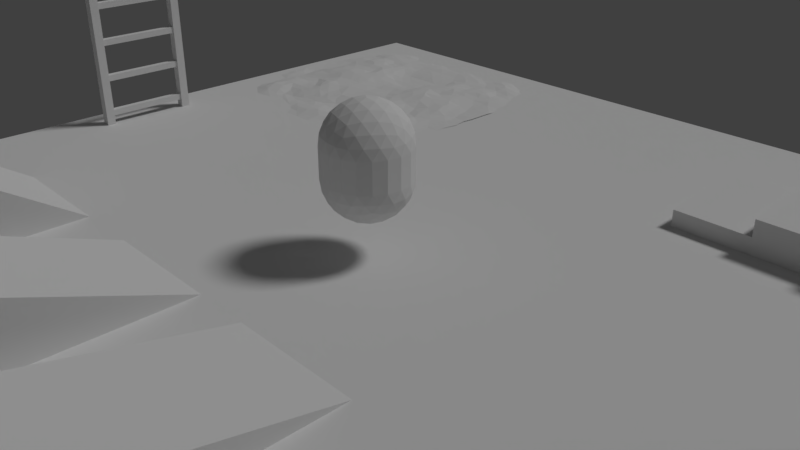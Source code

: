 # Source: dev_world_flat.blend  (saved by Blender 2.78.0; exported with 4.5.12 LTS)
import bpy
from mathutils import Matrix  # noqa: F401  (used for matrix-valued properties, if any)

bpy.ops.wm.read_factory_settings(use_empty=True)
scene = bpy.context.scene
scene.name = 'Scene'

# ---- collections
col_collection_1 = bpy.data.collections.new('Collection 1'); scene.collection.children.link(col_collection_1)

# ---- materials (node trees are filled in below, after node groups)
mat_material = bpy.data.materials.new('Material')
mat_material.alpha_threshold = 0.0
mat_material.roughness = 0.5
mat_material.line_color = (0.0, 0.0, 0.0, 1.0)

# ---- material node trees

# ---- world
world_world = bpy.data.worlds.new('World'); scene.world = world_world
world_world.color = (0.05088, 0.05088, 0.05088)
world_world.use_sun_shadow = False
world_world.sun_shadow_jitter_overblur = 0.0
world_world.cycles.sampling_method = 'MANUAL'

# ---- cameras
cam_camera = bpy.data.cameras.new('Camera')
cam_camera.clip_end = 100.0
cam_camera.lens = 35.0
cam_camera.sensor_width = 32.0
cam_camera.sensor_height = 18.0
cam_camera.ortho_scale = 7.314
cam_camera.dof.focus_distance = 0.0

# ---- lights
light_lamp = bpy.data.lights.new('Lamp', 'SUN')
light_lamp.transmission_factor = 0.0
light_lamp.cutoff_distance = 30.0
light_lamp.angle = 0.1993
light_lamp.energy = 1.0
light_lamp.shadow_buffer_clip_start = 1.001
light_lamp.shadow_soft_size = 0.1
light_lamp.shadow_cascade_max_distance = 1000.0

# ---- meshes
me_cylinder_002 = bpy.data.meshes.new('Cylinder.002')
me_cylinder_002.from_pydata([(0.0, 12.0, 12.0), (4.592, 11.09, 12.0), (8.485, 8.485, 12.0), (11.09, 4.592, 12.0), (12.0, -5.245e-07, 12.0), (11.09, -4.592, 12.0), (8.485, -8.485, 12.0), (4.592, -11.09, 12.0), (1.812e-06, -12.0, 12.0), (-4.592, -11.09, 12.0), (-8.485, -8.485, 12.0), (-11.09, -4.592, 12.0), (-12.0, 1.431e-07, 12.0), (-11.09, 4.592, 12.0), (-8.485, 8.485, 12.0), (-4.592, 11.09, 12.0), (7.749e-07, 1.788e-07, -12.0), (1.021e-07, 10.42, -12.0), (0.0, 12.0, -10.45), (4.592, 11.09, -10.45), (3.987, 9.626, -12.0), (8.485, 8.485, -10.45), (7.367, 7.367, -12.0), (11.09, 4.592, -10.45), (9.626, 3.987, -12.0), (12.0, -5.245e-07, -10.45), (10.42, -4.319e-07, -12.0), (11.09, -4.592, -10.45), (9.626, -3.987, -12.0), (8.485, -8.485, -10.45), (7.367, -7.367, -12.0), (4.592, -11.09, -10.45), (3.987, -9.626, -12.0), (1.812e-06, -12.0, -10.45), (1.675e-06, -10.42, -12.0), (-4.592, -11.09, -10.45), (-3.987, -9.626, -12.0), (-8.485, -8.485, -10.45), (-7.367, -7.367, -12.0), (-11.09, -4.592, -10.45), (-9.626, -3.987, -12.0), (-12.0, 1.431e-07, -10.45), (-10.42, 1.478e-07, -12.0), (-11.09, 4.592, -10.45), (-9.626, 3.987, -12.0), (-8.485, 8.485, -10.45), (-7.367, 7.367, -12.0), (-4.592, 11.09, -10.45), (-3.987, 9.626, -12.0), (7.749e-07, 1.788e-07, 12.0)], [], [(47, 15, 0, 18), (20, 22, 16), (22, 24, 16), (24, 26, 16), (26, 28, 16), (28, 30, 16), (30, 32, 16), (32, 34, 16), (34, 36, 16), (36, 38, 16), (38, 40, 16), (40, 42, 16), (42, 44, 16), (44, 46, 16), (46, 48, 16), (48, 17, 16), (25, 4, 5, 27), (35, 9, 10, 37), (45, 14, 15, 47), (21, 2, 3, 23), (31, 7, 8, 33), (41, 12, 13, 43), (27, 5, 6, 29), (37, 10, 11, 39), (23, 3, 4, 25), (33, 8, 9, 35), (18, 0, 1, 19), (43, 13, 14, 45), (29, 6, 7, 31), (39, 11, 12, 41), (19, 1, 2, 21), (18, 19, 20, 17), (19, 21, 22, 20), (21, 23, 24, 22), (23, 25, 26, 24), (25, 27, 28, 26), (27, 29, 30, 28), (29, 31, 32, 30), (31, 33, 34, 32), (33, 35, 36, 34), (35, 37, 38, 36), (37, 39, 40, 38), (39, 41, 42, 40), (41, 43, 44, 42), (43, 45, 46, 44), (45, 47, 48, 46), (47, 18, 17, 48), (17, 20, 16), (12, 11, 49), (5, 4, 49), (13, 12, 49), (6, 5, 49), (14, 13, 49), (7, 6, 49), (15, 14, 49), (8, 7, 49), (1, 0, 49), (0, 15, 49), (9, 8, 49), (2, 1, 49), (10, 9, 49), (3, 2, 49), (11, 10, 49), (4, 3, 49)])
me_cylinder_002.polygons.foreach_set('use_smooth', [1, 0, 0, 0, 0, 0, 0, 0, 0, 0, 0, 0, 0, 0, 0, 0, 1, 1, 1, 1, 1, 1, 1, 1, 1, 1, 1, 1, 1, 1, 1, 1, 1, 1, 1, 1, 1, 1, 1, 1, 1, 1, 1, 1, 1, 1, 1, 0, 0, 0, 0, 0, 0, 0, 0, 0, 0, 0, 0, 0, 0, 0, 0, 0])
me_cylinder_002.use_remesh_preserve_volume = False
me_cylinder_002.use_remesh_preserve_attributes = False
me_cylinder_002.use_mirror_vertex_groups = False
me_cylinder_002.update()
me_cylinder_001 = bpy.data.meshes.new('Cylinder.001')
me_cylinder_001.from_pydata([(4.036e-07, 7.429, -7.629e-06), (-2.41, 5.819, 87.36), (2.843, 6.863, -7.629e-06), (-4.454, 4.454, 88.86), (5.253, 5.253, -7.629e-06), (-5.819, 2.41, 89.86), (6.863, 2.843, -7.629e-06), (-6.298, 1.4e-07, 90.22), (7.429, -2.642e-07, -7.629e-06), (-5.819, -2.41, 89.86), (6.863, -2.843, -7.629e-06), (-4.454, -4.454, 88.86), (5.253, -5.253, -7.629e-06), (-2.41, -5.819, 87.36), (2.843, -6.863, -7.629e-06), (1.484e-06, -6.298, 85.6), (1.525e-06, -7.429, -7.629e-06), (2.41, -5.819, 83.83), (-2.843, -6.863, -7.629e-06), (4.454, -4.454, 82.33), (-5.253, -5.253, -7.629e-06), (5.819, -2.41, 81.33), (-6.863, -2.843, -7.629e-06), (6.298, -2.104e-07, 80.97), (-7.429, 1.491e-07, -7.629e-06), (5.819, 2.41, 81.33), (-6.863, 2.843, -7.629e-06), (4.454, 4.454, 82.33), (-5.253, 5.253, -7.629e-06), (2.41, 5.819, 83.83), (-2.843, 6.863, -7.629e-06), (5.327e-07, 6.298, 85.6), (4.036e-07, 7.429, 85.6), (2.843, 6.863, 83.51), (5.253, 5.253, 81.74), (6.863, 2.843, 80.56), (7.429, -2.642e-07, 80.14), (6.863, -2.843, 80.56), (5.253, -5.253, 81.74), (2.843, -6.863, 83.51), (1.525e-06, -7.429, 85.6), (-2.843, -6.863, 87.68), (-5.253, -5.253, 89.45), (-6.863, -2.843, 90.63), (-7.429, 1.491e-07, 91.05), (-6.863, 2.843, 90.63), (-5.253, 5.253, 89.45), (-2.843, 6.863, 87.68), (-2.41, 5.819, 86.73), (-4.454, 4.454, 88.23), (-5.819, 2.41, 89.24), (-6.298, 1.4e-07, 89.59), (-5.819, -2.41, 89.24), (-4.454, -4.454, 88.23), (-2.41, -5.819, 86.73), (1.484e-06, -6.298, 84.97), (2.41, -5.819, 83.2), (4.454, -4.454, 81.7), (5.819, -2.41, 80.7), (6.298, -2.104e-07, 80.35), (5.819, 2.41, 80.7), (4.454, 4.454, 81.7), (2.41, 5.819, 83.2), (5.327e-07, 6.298, 84.97), (1.181e-06, 2.98e-08, 84.97)], [], [(27, 29, 62, 61), (32, 47, 1, 31), (47, 46, 3, 1), (40, 39, 17, 15), (33, 32, 31, 29), (41, 40, 15, 13), (34, 33, 29, 27), (42, 41, 13, 11), (35, 34, 27, 25), (43, 42, 11, 9), (36, 35, 25, 23), (44, 43, 9, 7), (37, 36, 23, 21), (45, 44, 7, 5), (38, 37, 21, 19), (46, 45, 5, 3), (39, 38, 19, 17), (28, 46, 47, 30), (26, 45, 46, 28), (24, 44, 45, 26), (22, 43, 44, 24), (20, 42, 43, 22), (18, 41, 42, 20), (16, 40, 41, 18), (14, 39, 40, 16), (12, 38, 39, 14), (10, 37, 38, 12), (8, 36, 37, 10), (6, 35, 36, 8), (4, 34, 35, 6), (2, 33, 34, 4), (0, 32, 33, 2), (30, 47, 32, 0), (11, 13, 54, 53), (25, 27, 61, 60), (9, 11, 53, 52), (23, 25, 60, 59), (7, 9, 52, 51), (21, 23, 59, 58), (5, 7, 51, 50), (19, 21, 58, 57), (31, 1, 48, 63), (3, 5, 50, 49), (17, 19, 57, 56), (1, 3, 49, 48), (15, 17, 56, 55), (29, 31, 63, 62), (13, 15, 55, 54), (56, 57, 64), (63, 48, 64), (48, 49, 64), (55, 56, 64), (62, 63, 64), (54, 55, 64), (61, 62, 64), (53, 54, 64), (60, 61, 64), (52, 53, 64), (59, 60, 64), (51, 52, 64), (58, 59, 64), (50, 51, 64), (57, 58, 64), (49, 50, 64)])
me_cylinder_001.polygons.foreach_set('use_smooth', [1, 0, 0, 0, 0, 0, 0, 0, 0, 0, 0, 0, 0, 0, 0, 0, 0, 1, 1, 1, 1, 1, 1, 1, 1, 1, 1, 1, 1, 1, 1, 1, 1, 1, 1, 1, 1, 1, 1, 1, 1, 1, 1, 1, 1, 1, 1, 1, 0, 0, 0, 0, 0, 0, 0, 0, 0, 0, 0, 0, 0, 0, 0, 0])
me_cylinder_001.use_remesh_preserve_volume = False
me_cylinder_001.use_remesh_preserve_attributes = False
me_cylinder_001.use_mirror_vertex_groups = False
me_cylinder_001.update()
me_cube_008 = bpy.data.meshes.new('Cube.008')
me_cube_008.from_pydata([(-0.07349, -0.6734, -0.1972), (-0.07349, -0.8204, -0.1972), (-0.07349, -0.6734, 6.507), (-0.07349, -0.8204, 6.507), (0.0735, -0.6734, -0.1972), (0.0735, -0.8204, -0.1972), (0.0735, -0.6734, 6.507), (0.0735, -0.8204, 6.507), (-0.07349, 0.8204, -0.1972), (-0.07349, 0.6734, -0.1972), (-0.07349, 0.8204, 6.507), (-0.07349, 0.6734, 6.507), (0.0735, 0.8204, -0.1972), (0.0735, 0.6734, -0.1972), (0.0735, 0.8204, 6.507), (0.0735, 0.6734, 6.507), (-0.05222, -0.6947, -0.05222), (-0.05222, -0.6947, 0.05222), (-0.05222, 0.6947, -0.05222), (-0.05222, 0.6947, 0.05222), (0.05222, -0.6947, -0.05222), (0.05222, -0.6947, 0.05222), (0.05222, 0.6947, -0.05222), (0.05222, 0.6947, 0.05222), (-0.05222, -0.6947, 0.5744), (-0.05222, -0.6947, 0.6789), (-0.05222, 0.6947, 0.5744), (-0.05222, 0.6947, 0.6789), (0.05222, -0.6947, 0.5744), (0.05222, -0.6947, 0.6789), (0.05222, 0.6947, 0.5744), (0.05222, 0.6947, 0.6789), (-0.05222, -0.6947, 1.201), (-0.05222, -0.6947, 1.305), (-0.05222, 0.6947, 1.201), (-0.05222, 0.6947, 1.305), (0.05222, -0.6947, 1.201), (0.05222, -0.6947, 1.305), (0.05222, 0.6947, 1.201), (0.05222, 0.6947, 1.305), (-0.05222, -0.6947, 1.828), (-0.05222, -0.6947, 1.932), (-0.05222, 0.6947, 1.828), (-0.05222, 0.6947, 1.932), (0.05222, -0.6947, 1.828), (0.05222, -0.6947, 1.932), (0.05222, 0.6947, 1.828), (0.05222, 0.6947, 1.932), (-0.05222, -0.6947, 2.454), (-0.05222, -0.6947, 2.559), (-0.05222, 0.6947, 2.454), (-0.05222, 0.6947, 2.559), (0.05222, -0.6947, 2.454), (0.05222, -0.6947, 2.559), (0.05222, 0.6947, 2.454), (0.05222, 0.6947, 2.559), (-0.05222, -0.6947, 3.081), (-0.05222, -0.6947, 3.185), (-0.05222, 0.6947, 3.081), (-0.05222, 0.6947, 3.185), (0.05222, -0.6947, 3.081), (0.05222, -0.6947, 3.185), (0.05222, 0.6947, 3.081), (0.05222, 0.6947, 3.185), (-0.05222, -0.6947, 3.708), (-0.05222, -0.6947, 3.812), (-0.05222, 0.6947, 3.708), (-0.05222, 0.6947, 3.812), (0.05222, -0.6947, 3.708), (0.05222, -0.6947, 3.812), (0.05222, 0.6947, 3.708), (0.05222, 0.6947, 3.812), (-0.05222, -0.6947, 4.334), (-0.05222, -0.6947, 4.439), (-0.05222, 0.6947, 4.334), (-0.05222, 0.6947, 4.439), (0.05222, -0.6947, 4.334), (0.05222, -0.6947, 4.439), (0.05222, 0.6947, 4.334), (0.05222, 0.6947, 4.439), (-0.05222, -0.6947, 4.961), (-0.05222, -0.6947, 5.065), (-0.05222, 0.6947, 4.961), (-0.05222, 0.6947, 5.065), (0.05222, -0.6947, 4.961), (0.05222, -0.6947, 5.065), (0.05222, 0.6947, 4.961), (0.05222, 0.6947, 5.065), (-0.05222, -0.6947, 5.588), (-0.05222, -0.6947, 5.692), (-0.05222, 0.6947, 5.588), (-0.05222, 0.6947, 5.692), (0.05222, -0.6947, 5.588), (0.05222, -0.6947, 5.692), (0.05222, 0.6947, 5.588), (0.05222, 0.6947, 5.692), (-0.05222, -0.6947, 6.214), (-0.05222, -0.6947, 6.319), (-0.05222, 0.6947, 6.214), (-0.05222, 0.6947, 6.319), (0.05222, -0.6947, 6.214), (0.05222, -0.6947, 6.319), (0.05222, 0.6947, 6.214), (0.05222, 0.6947, 6.319)], [(90, 88)], [(0, 1, 3, 2), (2, 3, 7, 6), (6, 7, 5, 4), (4, 5, 1, 0), (2, 6, 4, 0), (7, 3, 1, 5), (8, 9, 11, 10), (10, 11, 15, 14), (14, 15, 13, 12), (12, 13, 9, 8), (10, 14, 12, 8), (15, 11, 9, 13), (16, 17, 19, 18), (22, 23, 21, 20), (96, 97, 99, 98), (102, 100, 96, 98), (101, 100, 102, 103), (97, 101, 103, 99), (94, 95, 93, 92), (91, 89, 93, 95), (83, 81, 85, 87), (86, 87, 85, 84), (80, 81, 83, 82), (82, 86, 84, 80), (75, 73, 77, 79), (78, 79, 77, 76), (72, 73, 75, 74), (74, 78, 76, 72), (67, 65, 69, 71), (70, 71, 69, 68), (64, 65, 67, 66), (66, 70, 68, 64), (59, 57, 61, 63), (62, 63, 61, 60), (56, 58, 62, 60), (58, 56, 57, 59), (54, 55, 53, 52), (51, 49, 53, 55), (48, 49, 51, 50), (50, 54, 52, 48), (40, 41, 43, 42), (45, 47, 43, 41), (46, 44, 40, 42), (44, 46, 47, 45), (32, 33, 35, 34), (37, 39, 35, 33), (38, 39, 37, 36), (34, 38, 36, 32), (24, 25, 27, 26), (29, 31, 27, 25), (30, 31, 29, 28), (26, 30, 28, 24), (17, 21, 23, 19)])
me_cube_008.use_remesh_preserve_volume = False
me_cube_008.use_remesh_preserve_attributes = False
me_cube_008.use_mirror_vertex_groups = False
me_cube_008.update()
me_plane = bpy.data.meshes.new('Plane')
me_plane.from_pydata([(-0.7487, 5.25, 0.08345), (0.9052, -7.306, 0.125), (0.7499, -11.25, 0.05918), (6.044, -8.888, 0.03072), (-3.751, 11.25, -0.1456), (3.751, 11.25, -0.1456), (-11.25, 11.25, -0.09478), (10.05, 5.124, 0.1515), (11.25, 11.25, -0.09478), (-11.81, 7.311, -0.09292), (11.43, 6.936, -0.06982), (12.0, 7.498, -0.1012), (11.86, -1.829, 0.07524), (-11.74, -5.139, 0.0), (-11.79, -4.336, 0.0001894), (-11.07, -3.656, 0.1067), (11.79, -5.18, 0.0), (11.74, -4.3, 0.02737), (-12.0, -3.75, 0.0002895), (-11.0, -4.61, 0.09177), (7.557, 5.391, 0.3842), (-7.557, 5.391, 0.3842), (8.156, -11.71, -0.07229), (-6.75, -12.0, -0.03999), (-7.828, -11.85, -0.07295), (-6.079, -5.876, 0.2956), (4.663, -6.075, 0.364), (3.605, -5.444, 0.4732), (5.774, -4.71, 0.4049), (0.9999, -3.422, 0.35), (1.696, -3.458, 0.367), (2.827, -3.115, 0.3971), (2.454, -2.123, 0.3774), (1.637, -0.6703, 0.2835), (-2.195, -1.173, 0.3681), (1.924, 0.766, 0.2716), (-2.081, 1.476, 0.2658), (-2.295, 3.144, 0.139), (-1.875, 4.5, 0.002291), (3.134, 7.789, 0.102), (1.874, 7.501, 0.04656), (-3.134, 7.789, 0.102), (-1.874, 7.501, 0.04656), (4.077, 7.55, 0.1253), (2.625, 6.375, 0.0343), (-4.077, 7.55, 0.1253), (-2.625, 6.375, 0.0343), (2.997, 4.878, 0.0657), (3.743, 5.63, 0.2252), (-2.997, 4.878, 0.0657), (-3.743, 5.63, 0.2252), (5.248, 6.003, 0.2069), (-5.248, 6.003, 0.2069), (4.492, 5.257, 0.3289), (-4.492, 5.257, 0.3289), (3.744, 4.134, 0.3128), (-2.994, 3.758, 0.1959), (-3.744, 4.134, 0.3128), (5.249, 4.506, 0.3862), (-5.249, 4.506, 0.3862), (6.007, 3.752, 0.4234), (4.496, 3.76, 0.4533), (-4.496, 3.76, 0.4533), (-3.745, 3.011, 0.3888), (3.393, 2.419, 0.4114), (5.252, 3.007, 0.426), (3.029, -0.7461, 0.4985), (-2.34, 2.537, 0.195), (-2.249, 5.25, 0.02803), (-1.922, 3.516, 0.05607), (5.252, 3.758, 0.4654), (-6.084, 3.622, 0.4537), (11.24, 9.747, -0.1781), (12.0, 10.5, -0.1049), (-11.24, 9.747, -0.1781), (-12.0, 10.5, -0.1049), (9.744, 11.24, -0.1717), (10.5, 12.0, -0.08817), (-9.744, 11.24, -0.1717), (-10.5, 12.0, -0.08817), (5.252, 11.25, -0.1393), (4.502, 12.0, -0.1283), (-5.252, 11.25, -0.1393), (-4.502, 12.0, -0.1283), (7.674, 11.73, -0.1252), (-7.674, 11.73, -0.1252), (4.977, 6.649, 0.2181), (5.063, 9.936, -0.05389), (-0.5626, 11.06, -0.157), (-2.062, 9.563, 0.05818), (-0.7491, 6.75, 0.1014), (-5.063, 9.936, -0.05389), (-1.968, 8.344, 0.09835), (-2.016, 11.39, -0.1402), (0.4218, 9.796, -0.06878), (1.5, 12.0, -0.1252), (0.1876, 10.69, -0.1374), (2.062, 9.563, 0.05818), (2.25, 11.25, -0.1381), (-3.75, 9.75, -0.00205), (3.0, 10.5, -0.1282), (0.7491, 6.75, 0.1014), (-1.218, 8.719, 0.06389), (-3.0, 10.5, -0.1282), (2.156, 8.532, 0.09089), (1.218, 8.719, 0.06389), (-1.5, 10.5, -0.144), (1.5, 10.5, -0.144), (0.0, 7.5, 0.06733), (-0.75, 9.749, -0.03978), (-1.5, 12.0, -0.1252), (3.75, 9.75, -0.00205), (0.7502, 11.25, -0.1554), (0.0, 9.0, 0.02313), (7.382, -11.68, -0.05849), (7.217, -5.248, 0.2114), (-6.047, -7.033, 0.2211), (-0.3829, -8.283, 0.1388), (-0.1792, -6.138, 0.2491), (-0.7454, -4.713, 0.3297), (0.8967, -5.003, 0.3649), (-0.8956, -6.509, 0.1958), (2.114, -4.198, 0.3954), (2.842, -5.821, 0.3902), (-2.044, -4.959, 0.3299), (-4.462, -5.578, 0.4799), (-6.78, -5.183, 0.2576), (-5.063, -4.829, 0.5456), (2.462, -5.167, 0.4344), (-5.605, -3.813, 0.4919), (-4.654, -3.286, 0.5711), (5.866, -1.65, 0.589), (6.297, 0.8824, 0.511), (5.409, -3.03, 0.4948), (6.088, -3.965, 0.36), (4.474, -1.221, 0.5907), (-5.542, -5.391, 0.333), (4.824, -4.798, 0.5585), (3.507, -1.06, 0.5047), (2.622, 3.754, 0.1291), (4.587, 1.696, 0.4416), (5.254, -0.3835, 0.6811), (2.459, 2.261, 0.2362), (2.854, 1.674, 0.4396), (4.402, -3.797, 0.6034), (3.744, 3.012, 0.4044), (3.378, 1.083, 0.5103), (-0.8438, 2.531, 0.06068), (1.818, 2.258, 0.1456), (0.2665, 0.8012, 0.1882), (-5.327, 2.877, 0.4217), (-5.774, 1.534, 0.4605), (-6.258, -1.143, 0.6077), (-0.04523, -7.217, 0.1035), (-4.898, 1.629, 0.4133), (-4.586, -1.223, 0.6086), (-1.687, 0.4962, 0.2841), (-0.8438, 1.781, 0.07893), (-5.327, 3.628, 0.4652), (5.694, 2.287, 0.4214), (-5.7, -6.418, 0.2839), (3.393, -7.347, 0.2251), (-5.035, 2.333, 0.4214), (-2.868, 1.871, 0.4256), (-3.054, -6.677, 0.3087), (1.228, 0.8051, 0.2268), (5.352, -5.112, 0.4589), (4.474, -2.713, 0.5252), (4.295, -4.481, 0.6118), (2.616, 0.7329, 0.4256), (-0.7734, 3.445, 0.01958), (-3.265, 1.278, 0.5016), (-1.291, 1.088, 0.2084), (0.7487, 5.25, 0.08345), (1.085, 3.657, 0.02067), (2.249, 5.25, 0.02803), (4.529, 0.4611, 0.5863), (-3.417, -3.915, 0.4706), (-3.586, -2.65, 0.5092), (-6.4, -2.79, 0.3673), (0.9415, -0.6313, 0.2325), (2.335, -0.7096, 0.3416), (-5.358, -2.216, 0.5491), (1.714, 3.004, 0.06796), (2.723, -3.795, 0.4107), (0.9635, 2.254, 0.07385), (4.343, -5.423, 0.515), (-0.4702, -0.5875, 0.2432), (-1.808, -0.2839, 0.3048), (-4.61, 0.5409, 0.5881), (-3.525, 2.34, 0.449), (-2.01, -4.278, 0.3871), (1.856, -7.395, 0.1465), (-3.363, -1.268, 0.5086), (-3.388, 0.4965, 0.5261), (-2.076, -5.643, 0.321), (0.9628, 1.505, 0.1208), (-1.657, -2.914, 0.3735), (-2.762, -4.526, 0.3341), (-2.213, -6.432, 0.2965), (-4.1, -0.3341, 0.604), (-1.834, -3.596, 0.3803), (-0.7584, -1.279, 0.2316), (0.7734, -2.736, 0.3388), (1.925, 0.01849, 0.3108), (-0.9719, -4.028, 0.3185), (-2.707, -1.921, 0.4451), (-0.1652, -4.034, 0.3273), (-2.182, -2.417, 0.3868), (-1.67, -1.67, 0.3325), (-1.284, -0.7813, 0.2725), (4.09, -6.429, 0.3984), (2.931, -2.435, 0.4499), (0.3657, -2.011, 0.2803), (-0.4486, 0.8072, 0.1972), (2.74, -1.436, 0.4454), (-2.598, 0.1042, 0.3952), (3.492, -3.421, 0.5083), (0.3041, -3.385, 0.333), (1.757, -2.084, 0.3142), (-0.04212, -1.284, 0.2395), (1.348, -6.302, 0.2592), (4.986, -6.731, 0.3154), (1.785, -5.093, 0.3991), (-0.5189, -5.399, 0.3408), (-1.463, -6.179, 0.2823), (9.748, -12.0, -0.06056), (1.226, -4.107, 0.3612), (10.83, -11.86, -0.07339), (-9.748, -12.0, -0.06056), (-10.83, -11.86, -0.07339), (9.747, -10.49, -0.05431), (-9.747, -10.49, -0.05431), (8.998, -9.747, 0.06583), (11.81, -10.69, -0.04085), (9.747, -11.24, -0.09482), (8.248, -10.49, 0.01469), (-8.248, -10.49, 0.01469), (-11.81, -10.69, -0.04085), (-9.747, -11.24, -0.09482), (8.998, -11.24, -0.09088), (-8.998, -9.747, 0.06583), (7.398, -10.21, 0.08404), (6.881, -8.296, 0.102), (8.219, -9.524, 0.2217), (-7.631, -7.856, 0.3349), (-8.998, -11.24, -0.09088), (-6.822, -9.33, 0.09305), (-6.78, -10.96, -0.09234), (-6.861, -10.1, 0.04111), (6.095, -9.847, -0.03312), (-5.85, -10.99, -0.08977), (4.502, -11.25, -0.09154), (2.774, -8.201, 0.1044), (2.212, -10.23, 0.08941), (3.751, -11.25, -0.08789), (5.245, -10.94, -0.09281), (-6.6, -7.754, 0.07922), (1.668, -9.434, 0.154), (2.25, -11.25, -0.02333), (0.7497, -8.253, 0.09652), (3.712, -10.23, 0.003979), (6.288, -10.88, -0.08508), (5.24, -9.693, -0.01718), (3.711, -8.415, 0.08903), (1.837, -8.361, 0.101), (9.937, -9.56, -0.00698), (-1.177, -8.942, 0.1674), (4.395, -9.5, 0.03792), (-2.811, -8.051, 0.1134), (-2.854, -10.94, -0.04712), (-1.898, -9.45, 0.1288), (-1.084, -11.14, 0.06732), (-5.031, -8.644, 0.007773), (-3.753, -8.299, 0.07648), (-3.806, -6.19, 0.3779), (5.514, -8.043, 0.1107), (-1.9, -8.175, 0.12), (-0.3338, -10.4, 0.2197), (-5.065, -11.44, -0.08908), (-4.388, -10.73, -0.08789), (-2.828, -9.685, 0.06494), (-4.033, -6.966, 0.289), (-4.984, -7.928, 0.1527), (-0.9604, -9.687, 0.2106), (-3.702, -5.082, 0.4821), (-6.249, -8.726, 0.01567), (-5.174, -10.28, -0.0591), (-2.578, -8.94, 0.05678), (-5.247, -7.297, 0.2458), (-4.739, -9.616, 0.03335), (-8.079, -9.456, 0.23), (-3.563, -11.44, -0.07491), (-2.351, -7.216, 0.2096), (0.3748, -9.758, 0.26), (-4.501, -12.0, -0.08127), (-3.704, -10.11, 0.02515), (-1.6, -6.967, 0.2378), (-1.136, -7.885, 0.0894), (-4.259, -7.742, 0.189), (7.972, -7.79, 0.4085), (-9.937, -9.56, -0.00698), (-8.998, -10.49, -0.06971), (-3.282, -7.45, 0.1809), (11.85, -7.827, -0.09464), (8.999, -11.99, -0.07504), (-10.68, -8.811, -0.06647), (-11.99, -6.749, -0.06835), (-7.501, -10.49, 0.01475), (-10.5, -10.5, -0.06843), (-11.25, -9.748, -0.06612), (-11.77, -7.986, -0.09448), (8.989, -8.257, 0.3979), (-8.81, -8.022, 0.4041), (11.24, -6.749, -0.06367), (8.835, -6.258, 0.2601), (6.315, -6.171, 0.2598), (6.015, -7.071, 0.2304), (11.99, -6.749, -0.06835), (8.108, -8.565, 0.358), (10.5, -10.5, -0.06843), (6.93, -7.194, 0.2048), (7.132, -9.263, 0.1565), (7.836, -6.823, 0.3866), (9.422, -7.568, 0.2752), (11.25, -9.748, -0.06612), (-8.134, -5.666, 0.3225), (-12.0, -8.999, -0.06231), (11.17, -5.916, -0.05437), (6.244, -5.251, 0.2705), (10.68, -8.811, -0.06647), (9.932, -6.488, 0.06357), (9.75, -8.251, 0.1354), (9.497, -3.768, 0.1295), (8.998, -10.49, -0.06971), (-7.942, -4.692, 0.2057), (-11.15, -5.719, -0.05076), (-8.999, -11.99, -0.07504), (-7.444, -1.937, 0.3822), (-11.22, -6.492, -0.06983), (-9.629, -7.123, 0.1337), (12.0, -8.999, -0.06231), (-7.746, -6.536, 0.3516), (-9.75, -8.251, 0.1354), (-10.4, -6.469, -0.006393), (-8.924, -3.975, 0.153), (-7.334, -3.467, 0.2309), (7.077, -6.039, 0.2528), (-6.485, 0.1592, 0.5775), (-6.911, 1.151, 0.4801), (-7.079, -7.18, 0.1914), (-7.621, 0.04897, 0.4712), (9.683, -2.133, 0.1258), (-9.192, -5.219, 0.1737), (8.164, -4.574, 0.1948), (7.76, -3.567, 0.2809), (-9.994, -4.451, 0.0685), (9.166, -5.214, 0.1569), (-11.11, -2.578, 0.0831), (-8.402, -3.11, 0.229), (10.7, -3.127, 0.08115), (8.692, -3.107, 0.2283), (-9.267, -2.556, 0.2157), (-7.216, -0.8875, 0.4755), (-11.81, -1.688, 0.07848), (-10.36, -1.827, -0.006125), (9.981, 0.6094, 0.04792), (11.07, 0.2922, 0.06732), (-9.632, -5.997, 0.1193), (-12.0, 2.25, -0.006339), (10.5, 8.248, -0.08136), (-10.5, 8.248, -0.08136), (7.929, 10.71, -0.09236), (9.747, 8.998, -0.0521), (6.767, 10.62, -0.04764), (-9.745, 9.746, -0.1143), (9.745, 9.746, -0.1143), (-8.846, 10.2, -0.1441), (8.846, 10.2, -0.1441), (-7.929, 10.71, -0.09236), (-11.25, 6.748, -0.07037), (9.751, 8.251, 0.07223), (10.5, 8.997, -0.1027), (11.24, 8.248, -0.1456), (-9.751, 8.251, 0.07223), (-9.747, 8.998, -0.0521), (-10.5, 8.997, -0.1027), (4.406, 8.346, 0.09445), (7.266, 7.739, 0.2231), (7.641, 8.863, 0.2062), (-10.49, 10.5, -0.1891), (6.749, 9.378, 0.1541), (8.203, 9.423, 0.09436), (6.328, 8.674, 0.1034), (5.765, 6.989, 0.1947), (5.814, 10.68, -0.1071), (6.093, 7.784, 0.1343), (4.075, 6.801, 0.1846), (4.312, 9.188, 0.0), (-11.24, 8.248, -0.1456), (-4.406, 8.346, 0.09445), (-6.749, 9.378, 0.1541), (-8.203, 9.423, 0.09436), (-5.814, 10.68, -0.1071), (-6.14, 7.363, 0.1728), (-5.625, 8.251, 0.07195), (-4.075, 6.801, 0.1846), (-6.767, 10.62, -0.04764), (-4.312, 9.188, 0.0), (-7.641, 8.863, 0.2062), (-5.577, 6.801, 0.2006), (8.253, 7.505, 0.2766), (-8.253, 7.505, 0.2766), (-9.752, 7.502, 0.1133), (8.258, 6.001, 0.2793), (6.851, 5.533, 0.3653), (6.759, 4.5, 0.42), (5.246, 5.255, 0.2874), (6.001, 5.253, 0.2569), (-8.258, 6.001, 0.2793), (-6.851, 5.533, 0.3653), (-6.759, 4.5, 0.42), (-5.246, 5.255, 0.2874), (8.266, -0.9529, 0.4423), (7.23, -0.8623, 0.4738), (6.347, -0.3307, 0.5753), (12.0, -0.7508, 0.0848), (8.2, -0.0246, 0.4392), (9.002, 8.253, 0.1932), (-9.002, 6.752, 0.1346), (-10.83, 5.858, -0.001921), (-8.252, 8.254, 0.2763), (-7.503, 6.753, 0.2308), (-6.328, 8.674, 0.1034), (8.253, 6.754, 0.2239), (10.94, 4.239, 0.06139), (10.5, 6.75, -0.01314), (5.391, 8.484, 0.02627), (9.752, 7.502, 0.1133), (9.002, 7.504, 0.2196), (9.751, 6.751, 0.08219), (8.168, 4.593, 0.3972), (-10.26, -0.6097, 0.05073), (8.186, 1.771, 0.3354), (-11.25, -0.7508, 0.07187), (-12.0, 0.7495, 0.08996), (-9.761, 0.4808, 0.08519), (9.751, 2.997, 0.1247), (7.625, 0.6335, 0.4623), (9.874, 3.817, 0.1989), (9.752, 6.001, 0.09413), (6.761, 3.75, 0.4476), (10.5, 2.249, 0.1025), (-6.001, 5.253, 0.2569), (6.884, 2.789, 0.3859), (9.03, 0.7672, 0.199), (7.509, -2.096, 0.3873), (4.902, 2.414, 0.432), (8.694, 2.89, 0.2416), (11.84, 3.432, -0.04958), (9.11, 4.889, 0.2469), (9.47, 1.968, 0.1099), (9.151, -0.9881, 0.2265), (-11.07, 0.2922, 0.06732), (7.507, 6.002, 0.3196), (6.75, 6.754, 0.1915), (7.512, 3.747, 0.3564), (8.588, 3.793, 0.2613), (11.24, 1.499, 0.08509), (10.5, 2.998, 0.1132), (10.83, 5.858, -0.001921), (11.88, 4.802, -0.07616), (6.49, 2.158, 0.423), (11.24, 2.249, 0.07486), (12.0, 1.5, 0.07572), (8.261, 5.25, 0.3716), (7.517, 2.996, 0.3637), (10.49, 10.5, -0.1891), (8.252, 8.254, 0.2763), (9.002, 6.752, 0.1346), (-8.253, 6.754, 0.2239), (7.503, 6.753, 0.2308), (-4.825, 6.802, 0.2244), (-9.002, 8.253, 0.1932), (-9.853, 5.854, 0.1011), (-9.002, 7.504, 0.2196), (-7.664, 2.737, 0.3298), (-10.5, 6.75, -0.01314), (-11.24, 1.499, 0.08509), (-8.391, 0.9472, 0.3636), (12.0, 2.25, -0.006339), (11.25, -0.7508, 0.07187), (-6.761, 3.75, 0.4476), (-6.75, 6.754, 0.1915), (-8.168, 4.593, 0.3972), (-9.874, 3.817, 0.1989), (-12.0, -0.7508, 0.0848), (10.26, -0.6097, 0.05073), (-6.539, 2.741, 0.4167), (-9.47, 1.968, 0.1099), (5.376, 1.568, 0.3629), (-9.804, 4.827, 0.1987), (-11.84, 3.432, -0.04958), (-10.94, 4.239, 0.06139), (12.0, 0.7495, 0.08996), (-9.751, 6.751, 0.08219), (-7.507, 6.002, 0.3196), (-10.5, 2.249, 0.1025), (-9.751, 2.997, 0.1247), (-8.821, 4.687, 0.2906), (-7.512, 3.747, 0.3564), (-7.813, 1.835, 0.3697), (-11.24, 2.249, 0.07486), (-10.5, 2.998, 0.1132), (-12.0, 1.5, 0.07572), (-11.88, 4.802, -0.07616), (-8.261, 5.25, 0.3716), (-8.588, 3.793, 0.2613), (-8.656, -0.6366, 0.3678), (4.501, 10.5, -0.1237), (10.49, 1.5, 0.08153), (7.405, 9.844, 0.08751), (5.625, 9.375, 0.00237), (-4.501, 10.5, -0.1237), (-7.266, 7.739, 0.2231), (-10.49, 1.5, 0.08153), (-5.625, 9.375, 0.00237), (3.0, 12.0, -0.1304), (8.997, 12.0, -0.1114), (5.155, 7.598, 0.1613), (-7.405, 9.844, 0.08751), (9.003, 6.001, 0.1148), (10.5, 7.499, -0.04776), (11.99, 8.998, -0.1596), (9.0, 9.001, 0.07323), (-8.997, 12.0, -0.1114), (-3.0, 12.0, -0.1304), (-5.155, 7.598, 0.1613), (-9.081, 5.69, 0.1608), (8.145, -5.704, 0.3097), (-11.99, 8.998, -0.1596), (-4.579, -4.262, 0.6274), (-10.5, 7.499, -0.04776), (-2.828, -5.895, 0.3192), (-2.718, -0.675, 0.4646), (5.397, -6.048, 0.2856), (-4.007, -1.862, 0.5143), (-9.969, -3.294, 0.08707), (4.486, -7.703, 0.2127), (-2.476, 0.8866, 0.3783), (-6.618, -6.361, 0.2762), (-9.0, 9.001, 0.07323), (8.723, -7.26, 0.4191), (5.305, -4.171, 0.5712), (3.318, -0.05607, 0.5429), (-7.238, -8.592, 0.237), (1.922, 1.514, 0.2323), (4.738, -8.756, 0.0005081), (1.349, -1.359, 0.2562), (3.697, -2.06, 0.481), (-1.326, -5.392, 0.332), (0.5334, 0.09766, 0.2334), (0.2878, -5.405, 0.3496), (-0.6182, -2.663, 0.3049), (3.792, 1.825, 0.511), (-1.685, 2.066, 0.1586), (-0.8978, 0.1087, 0.2366), (2.165, -2.81, 0.3727), (-2.695, -3.164, 0.4421), (8.646, -1.881, 0.3617), (6.975, -4.108, 0.1663), (2.812, -6.667, 0.3169), (3.282, -4.785, 0.5041), (-4.046, -9.092, 0.02386), (-5.708, -8.112, 0.06888), (-1.921, -10.36, 0.1266), (3.0, -10.87, -0.04641), (1.5, -12.0, 0.0), (-3.0, -12.0, -0.05429), (4.501, -12.0, -0.08127), (4.502, -10.5, -0.08185), (-1.5, -12.0, 0.0), (0.0, -9.007, 0.2186), (-5.934, -9.725, -0.03084), (-10.31, -5.437, 0.01756), (-8.998, -8.998, 0.2441), (10.34, -4.93, 0.03563), (8.998, -8.998, 0.2441), (-10.49, -7.499, -0.04819), (-9.314, -1.386, 0.2077), (6.667, -3.071, 0.2834), (10.49, -7.499, -0.04819), (4.498, 3.011, 0.5108), (-4.498, 3.011, 0.5108), (7.512, 4.499, 0.4208), (4.493, 6.004, 0.2508), (-4.493, 6.004, 0.2508), (0.0, 1.502, 0.07903), (12.0, -3.0, 0.03579), (-6.004, 4.503, 0.3743), (7.167, 1.634, 0.4648), (-4.061, 1.665, 0.5373), (-5.387, -0.2755, 0.6522), (1.875, 4.5, 0.002291), (10.5, -1.499, 0.01044), (-4.784, -6.478, 0.3575), (0.0, 4.5, 0.001746), (-1.498, 6.0, 0.06452), (-12.0, -3.0, 0.03579), (0.0, 3.0, 0.01177), (3.0, -12.0, -0.05429), (4.494, 4.509, 0.3883), (-4.494, 4.509, 0.3883), (-6.586, -4.189, 0.2267), (6.013, 3.002, 0.4808), (6.004, 4.503, 0.3743), (1.498, 6.0, 0.06452), (-7.512, 4.499, 0.4208), (-8.709, 2.866, 0.2395), (-2.993, 3.011, 0.3022), (3.171, -9.264, 0.05846), (-2.999, 9.001, 0.07305), (2.993, 3.011, 0.3022), (-8.613, -6.492, 0.3441), (1.5, -10.5, 0.1327), (-12.0, -6.0, -0.0004086), (12.0, -6.0, -0.0004086), (-6.002, 12.0, -0.1011), (0.0, 6.0, 0.1198), (2.999, 9.001, 0.07305), (11.99, 5.998, -0.08014), (-11.99, 5.998, -0.08014), (6.002, 12.0, -0.1011), (-6.0, 6.003, 0.2023), (-6.002, -12.0, -0.05032), (6.002, -12.0, -0.05032), (0.0, -12.0, 0.0), (-12.0, -0.000857, 0.09442), (6.0, 6.003, 0.2023), (0.0, 12.0, -0.1017), (12.0, -0.000857, 0.09442), (12.0, 12.0, -0.02412), (-12.0, 12.0, -0.02412), (12.0, -12.0, -0.01827), (-12.0, -12.0, -0.01827)], [], [(360, 598, 12), (586, 360, 333), (129, 127, 541), (129, 136, 127), (129, 613, 136), (126, 342, 550), (126, 613, 335), (126, 335, 326), (586, 17, 360), (360, 17, 598), (586, 333, 357), (335, 356, 353), (335, 345, 356), (335, 353, 326), (129, 541, 130), (354, 115, 539), (354, 355, 570), (354, 570, 115), (456, 569, 423), (456, 423, 424), (456, 425, 131), (456, 131, 590), (167, 144, 553), (167, 217, 144), (167, 553, 133), (133, 135, 167), (133, 131, 135), (135, 131, 141), (135, 141, 176), (135, 176, 554), (448, 424, 427), (176, 425, 132), (176, 132, 500), (167, 559, 217), (131, 425, 141), (182, 155, 602), (455, 448, 427), (455, 497, 366), (455, 462, 497), (455, 427, 462), (176, 140, 564), (176, 564, 146), (176, 500, 140), (176, 141, 425), (176, 146, 554), (456, 424, 425), (130, 177, 178), (130, 178, 546), (600, 454, 472), (600, 476, 454), (600, 448, 443), (333, 360, 352), (135, 138, 559), (135, 554, 138), (448, 132, 425), (600, 443, 476), (448, 600, 132), (182, 546, 155), (333, 352, 361), (133, 134, 590), (126, 326, 342), (132, 472, 500), (448, 425, 424), (133, 590, 131), (130, 541, 177), (182, 179, 129), (151, 602, 189), (151, 348, 602), (134, 28, 329), (152, 363, 338), (182, 152, 179), (134, 553, 28), (346, 338, 359), (346, 345, 335), (151, 189, 154), (349, 498, 511), (349, 151, 498), (151, 349, 348), (498, 71, 492), (498, 150, 158), (498, 158, 71), (498, 162, 150), (346, 359, 345), (346, 335, 613), (130, 546, 182), (338, 346, 179), (338, 363, 518), (349, 511, 489), (338, 362, 359), (338, 518, 589), (200, 155, 546), (200, 193, 544), (200, 546, 193), (200, 544, 194), (200, 602, 155), (134, 329, 570), (152, 338, 179), (152, 348, 363), (182, 129, 130), (602, 348, 152), (134, 570, 590), (182, 602, 152), (498, 151, 162), (349, 489, 351), (338, 589, 362), (349, 351, 348), (132, 600, 472), (139, 47, 603), (139, 174, 183), (139, 603, 174), (139, 183, 622), (55, 47, 139), (55, 61, 611), (55, 139, 622), (55, 145, 592), (55, 622, 145), (55, 592, 61), (57, 56, 49), (57, 62, 593), (57, 63, 619), (57, 612, 62), (57, 593, 63), (57, 619, 56), (44, 48, 397), (44, 47, 48), (44, 175, 47), (44, 616, 175), (46, 49, 68), (46, 50, 49), (46, 406, 50), (46, 68, 607), (170, 38, 69), (170, 606, 38), (69, 37, 67), (69, 67, 565), (102, 42, 108), (102, 92, 42), (46, 42, 41), (69, 147, 170), (42, 90, 108), (102, 108, 113), (50, 54, 612), (38, 0, 607), (170, 609, 606), (38, 607, 68), (38, 606, 0), (50, 57, 49), (69, 565, 147), (49, 38, 68), (49, 56, 69), (49, 69, 38), (42, 607, 90), (41, 42, 92), (46, 607, 42), (102, 113, 109), (41, 400, 45), (41, 45, 406), (41, 406, 46), (41, 621, 400), (50, 596, 54), (628, 0, 606), (0, 628, 607), (105, 40, 104), (105, 94, 113), (44, 39, 40), (50, 612, 57), (40, 101, 616), (48, 47, 55), (603, 47, 175), (44, 40, 616), (40, 108, 101), (48, 53, 595), (48, 55, 611), (105, 108, 40), (48, 611, 53), (105, 113, 108), (39, 44, 397), (39, 387, 629), (39, 43, 387), (174, 609, 185), (174, 185, 183), (39, 104, 40), (39, 397, 43), (211, 161, 548), (211, 548, 222), (548, 557, 276), (548, 161, 264), (548, 264, 557), (161, 192, 253), (161, 253, 264), (161, 571, 192), (221, 120, 562), (221, 123, 128), (221, 128, 223), (221, 1, 192), (221, 118, 153), (221, 153, 1), (1, 153, 260), (221, 192, 571), (221, 223, 120), (153, 118, 121), (192, 1, 260), (153, 117, 260), (153, 121, 297), (221, 571, 123), (277, 269, 288), (277, 267, 298), (277, 288, 271), (277, 271, 267), (153, 298, 117), (221, 562, 118), (153, 297, 298), (576, 259, 610), (294, 278, 624), (294, 258, 582), (265, 258, 620), (192, 260, 265), (265, 253, 192), (265, 620, 253), (278, 272, 636), (278, 2, 624), (294, 624, 258), (278, 636, 2), (245, 291, 555), (245, 623, 313), (245, 342, 623), (243, 300, 321), (576, 610, 255), (243, 321, 317), (3, 250, 322), (286, 257, 555), (286, 574, 257), (273, 274, 299), (273, 283, 574), (273, 299, 283), (258, 260, 582), (258, 265, 260), (270, 280, 292), (270, 296, 280), (273, 290, 573), (270, 272, 575), (270, 581, 272), (273, 573, 274), (270, 575, 281), (263, 256, 262), (270, 281, 296), (270, 578, 581), (296, 281, 573), (263, 268, 580), (263, 580, 256), (2, 636, 577), (624, 2, 577), (620, 261, 268), (620, 557, 264), (290, 296, 573), (290, 280, 296), (258, 254, 620), (272, 581, 636), (254, 258, 624), (620, 268, 557), (254, 576, 620), (620, 264, 253), (261, 580, 268), (278, 284, 575), (3, 322, 243), (263, 262, 250), (286, 555, 247), (290, 287, 280), (280, 279, 295), (256, 252, 579), (256, 579, 635), (256, 635, 262), (256, 580, 252), (322, 250, 242), (291, 313, 585), (3, 276, 263), (291, 247, 555), (242, 22, 236), (242, 114, 22), (262, 242, 250), (262, 114, 242), (280, 295, 292), (291, 249, 247), (244, 236, 334), (244, 334, 233), (228, 320, 235), (228, 234, 320), (278, 575, 272), (250, 3, 263), (22, 240, 334), (22, 334, 236), (291, 308, 249), (22, 305, 240), (24, 248, 308), (24, 23, 248), (24, 246, 337), (24, 237, 302), (230, 229, 239), (230, 239, 309), (228, 643, 234), (24, 302, 246), (24, 308, 237), (3, 243, 276), (230, 309, 238), (230, 238, 644), (244, 322, 242), (261, 620, 576), (234, 341, 325), (238, 310, 327), (304, 330, 341), (304, 318, 314), (311, 339, 307), (311, 306, 588), (311, 588, 339), (276, 243, 317), (245, 350, 342), (276, 317, 548), (242, 236, 244), (300, 243, 319), (245, 313, 291), (300, 323, 321), (300, 552, 323), (311, 327, 306), (304, 314, 591), (313, 623, 340), (262, 635, 114), (331, 586, 357), (331, 357, 315), (17, 586, 16), (342, 326, 623), (342, 350, 550), (539, 115, 347), (539, 323, 315), (331, 315, 552), (368, 353, 584), (570, 355, 590), (331, 328, 586), (331, 314, 328), (19, 13, 336), (19, 14, 13), (19, 584, 356), (331, 552, 324), (331, 591, 314), (539, 347, 323), (356, 15, 19), (19, 336, 584), (586, 328, 16), (356, 345, 547), (355, 361, 456), (355, 456, 590), (361, 355, 354), (368, 340, 623), (363, 351, 518), (363, 348, 351), (357, 539, 315), (15, 14, 19), (361, 352, 569), (361, 569, 456), (12, 491, 604), (547, 359, 362), (304, 591, 330), (12, 604, 360), (424, 423, 427), (356, 547, 15), (361, 354, 333), (15, 547, 358), (12, 426, 491), (358, 608, 15), (358, 547, 365), (365, 589, 442), (365, 364, 358), (362, 365, 547), (518, 489, 446), (518, 351, 489), (365, 442, 444), (365, 444, 364), (511, 498, 486), (443, 461, 458), (443, 455, 461), (497, 367, 366), (497, 352, 604), (448, 455, 443), (367, 468, 520), (367, 474, 468), (367, 504, 474), (367, 640, 504), (368, 623, 353), (446, 525, 463), (446, 499, 525), (367, 520, 366), (458, 461, 447), (367, 497, 491), (497, 462, 352), (366, 520, 461), (467, 460, 441), (458, 449, 467), (467, 441, 594), (467, 466, 476), (467, 476, 458), (362, 589, 365), (443, 458, 476), (446, 489, 499), (442, 446, 463), (463, 445, 637), (463, 488, 514), (463, 514, 445), (518, 442, 589), (517, 486, 510), (517, 494, 509), (517, 510, 617), (518, 446, 442), (461, 469, 447), (461, 452, 469), (517, 617, 494), (463, 525, 488), (499, 507, 525), (499, 513, 507), (499, 508, 513), (499, 618, 508), (618, 499, 511), (618, 511, 486), (499, 489, 511), (547, 345, 359), (463, 637, 444), (7, 449, 435), (7, 435, 470), (7, 470, 450), (460, 7, 450), (366, 461, 455), (460, 467, 449), (463, 444, 442), (461, 520, 452), (7, 460, 449), (517, 618, 486), (501, 538, 484), (501, 503, 495), (495, 503, 513), (460, 450, 531), (495, 513, 508), (538, 509, 516), (460, 475, 441), (501, 430, 503), (538, 501, 509), (459, 473, 490), (435, 449, 469), (459, 471, 435), (467, 594, 466), (503, 430, 515), (515, 430, 631), (435, 469, 459), (94, 105, 97), (94, 97, 107), (94, 107, 96), (400, 537, 45), (400, 621, 408), (387, 43, 529), (387, 398, 629), (4, 523, 103), (536, 4, 103), (4, 536, 83), (523, 4, 83), (405, 400, 408), (405, 537, 400), (405, 408, 526), (405, 526, 433), (5, 527, 100), (519, 5, 100), (5, 519, 81), (396, 388, 393), (396, 394, 465), (396, 465, 388), (524, 404, 433), (527, 5, 81), (388, 411, 478), (388, 478, 389), (388, 481, 434), (388, 465, 481), (388, 434, 411), (393, 389, 391), (393, 388, 389), (401, 407, 530), (524, 433, 409), (433, 526, 401), (401, 526, 403), (401, 403, 407), (391, 374, 395), (396, 529, 394), (391, 521, 374), (391, 395, 522), (374, 84, 632), (374, 372, 84), (374, 632, 395), (407, 379, 530), (379, 377, 530), (391, 522, 393), (377, 78, 390), (377, 379, 535), (377, 535, 78), (378, 534, 376), (378, 372, 521), (378, 521, 392), (393, 437, 396), (377, 390, 375), (377, 375, 551), (377, 551, 402), (85, 407, 627), (372, 378, 528), (372, 528, 84), (378, 392, 534), (6, 390, 79), (642, 6, 79), (6, 642, 75), (390, 6, 75), (8, 641, 77), (477, 8, 77), (8, 477, 73), (641, 8, 73), (470, 10, 436), (470, 436, 440), (10, 470, 630), (9, 631, 380), (430, 487, 380), (9, 399, 540), (399, 9, 380), (430, 484, 505), (430, 505, 487), (502, 369, 512), (471, 470, 435), (460, 531, 475), (471, 630, 470), (10, 383, 532), (10, 630, 11), (383, 10, 11), (11, 533, 383), (10, 532, 436), (501, 484, 430), (502, 503, 515), (470, 440, 450), (458, 447, 449), (459, 469, 473), (502, 512, 513), (502, 513, 503), (13, 625, 336), (16, 328, 626), (364, 444, 496), (608, 18, 14), (15, 608, 14), (360, 604, 352), (20, 475, 464), (415, 20, 464), (20, 415, 594), (475, 20, 594), (21, 420, 506), (516, 21, 506), (21, 516, 617), (420, 21, 617), (23, 634, 248), (352, 462, 569), (25, 136, 126), (550, 25, 126), (25, 550, 160), (136, 25, 160), (26, 545, 186), (211, 26, 186), (26, 211, 222), (545, 26, 222), (27, 211, 186), (572, 27, 186), (27, 572, 123), (211, 27, 123), (28, 553, 166), (329, 28, 166), (29, 203, 218), (29, 227, 30), (203, 29, 30), (30, 567, 203), (227, 29, 218), (30, 227, 122), (567, 30, 122), (31, 567, 184), (217, 31, 184), (31, 217, 212), (567, 31, 212), (32, 215, 219), (567, 32, 219), (32, 567, 212), (215, 32, 212), (33, 558, 181), (204, 33, 181), (33, 204, 180), (558, 33, 180), (34, 544, 206), (209, 34, 206), (34, 209, 188), (544, 34, 188), (35, 204, 169), (556, 35, 169), (35, 556, 165), (204, 35, 165), (36, 549, 172), (565, 36, 172), (36, 565, 163), (549, 36, 163), (619, 37, 69), (37, 619, 67), (39, 629, 104), (621, 41, 92), (43, 397, 529), (406, 45, 537), (48, 595, 397), (596, 50, 406), (51, 595, 417), (638, 51, 417), (51, 638, 86), (595, 51, 86), (52, 633, 422), (596, 52, 422), (52, 596, 410), (633, 52, 410), (53, 611, 417), (595, 53, 417), (54, 596, 422), (612, 54, 422), (56, 619, 69), (58, 615, 417), (611, 58, 417), (58, 611, 70), (615, 58, 70), (59, 612, 422), (599, 59, 422), (59, 599, 158), (612, 59, 158), (60, 614, 451), (615, 60, 451), (60, 615, 70), (614, 60, 70), (61, 592, 70), (611, 61, 70), (62, 612, 158), (593, 62, 158), (63, 593, 190), (619, 63, 190), (64, 622, 143), (564, 64, 143), (64, 564, 145), (622, 64, 145), (65, 592, 457), (614, 65, 457), (65, 614, 70), (592, 65, 70), (66, 554, 181), (215, 66, 181), (66, 215, 138), (554, 66, 138), (462, 423, 569), (462, 427, 423), (486, 498, 492), (486, 492, 510), (67, 619, 163), (565, 67, 163), (71, 599, 492), (599, 71, 158), (72, 477, 382), (72, 533, 73), (477, 72, 73), (533, 72, 382), (74, 540, 386), (74, 390, 75), (540, 74, 75), (390, 74, 386), (76, 528, 378), (76, 477, 77), (528, 76, 77), (477, 76, 378), (78, 535, 79), (390, 78, 79), (80, 519, 395), (80, 632, 81), (519, 80, 81), (632, 80, 395), (82, 627, 403), (82, 523, 83), (627, 82, 83), (523, 82, 403), (85, 535, 379), (407, 85, 379), (389, 521, 391), (409, 401, 530), (409, 431, 524), (415, 464, 465), (420, 633, 493), (420, 493, 506), (409, 433, 401), (415, 465, 638), (86, 394, 529), (86, 397, 595), (86, 529, 397), (394, 86, 638), (394, 638, 465), (404, 405, 433), (404, 537, 405), (404, 524, 493), (87, 519, 398), (522, 87, 398), (87, 522, 395), (519, 87, 395), (91, 526, 408), (98, 107, 100), (98, 527, 95), (107, 98, 95), (112, 639, 96), (112, 107, 95), (639, 112, 95), (107, 112, 96), (527, 98, 100), (102, 89, 92), (89, 102, 109), (93, 536, 103), (93, 106, 88), (111, 629, 398), (111, 519, 100), (629, 111, 100), (88, 96, 639), (88, 106, 109), (97, 105, 104), (93, 88, 110), (106, 93, 103), (523, 91, 408), (101, 628, 616), (628, 101, 108), (89, 106, 103), (91, 523, 403), (99, 523, 408), (99, 621, 103), (523, 99, 103), (97, 629, 100), (94, 96, 109), (113, 94, 109), (526, 91, 403), (90, 628, 108), (639, 110, 88), (92, 89, 621), (621, 89, 103), (107, 97, 100), (97, 104, 629), (628, 90, 607), (519, 111, 398), (93, 110, 536), (88, 109, 96), (89, 109, 106), (621, 99, 408), (251, 248, 634), (251, 249, 248), (251, 287, 583), (251, 583, 249), (583, 290, 286), (583, 287, 290), (266, 330, 332), (266, 332, 587), (266, 320, 325), (266, 325, 330), (301, 306, 310), (301, 585, 343), (301, 343, 306), (301, 310, 309), (330, 591, 332), (330, 325, 341), (306, 327, 310), (306, 343, 588), (319, 244, 587), (319, 587, 312), (319, 312, 300), (339, 625, 307), (339, 588, 344), (328, 314, 626), (340, 343, 313), (340, 344, 588), (115, 329, 347), (115, 570, 329), (340, 588, 343), (324, 332, 591), (324, 591, 331), (353, 356, 584), (333, 354, 357), (323, 552, 315), (321, 316, 317), (321, 323, 347), (321, 347, 316), (116, 257, 574), (116, 350, 257), (276, 557, 263), (116, 574, 289), (116, 289, 160), (550, 116, 160), (117, 298, 267), (582, 117, 267), (267, 284, 582), (224, 560, 118), (224, 562, 119), (560, 224, 119), (562, 224, 118), (119, 207, 205), (560, 119, 205), (121, 118, 560), (277, 298, 297), (121, 225, 297), (121, 560, 225), (120, 223, 227), (120, 227, 207), (274, 288, 269), (274, 269, 303), (274, 573, 288), (274, 303, 299), (117, 582, 260), (120, 207, 562), (269, 277, 293), (288, 573, 281), (269, 293, 303), (122, 128, 572), (122, 184, 567), (122, 223, 128), (122, 572, 184), (199, 543, 293), (199, 297, 195), (543, 199, 195), (123, 572, 128), (123, 571, 211), (297, 199, 293), (195, 560, 124), (543, 195, 124), (124, 198, 543), (124, 560, 191), (198, 124, 191), (316, 545, 317), (164, 303, 293), (543, 164, 293), (164, 543, 275), (303, 164, 275), (277, 297, 293), (125, 605, 275), (127, 136, 125), (613, 126, 136), (285, 125, 275), (541, 127, 125), (116, 550, 350), (179, 346, 129), (613, 129, 346), (160, 605, 136), (605, 160, 289), (454, 451, 614), (454, 614, 472), (150, 593, 158), (593, 150, 162), (454, 476, 451), (159, 614, 457), (500, 159, 457), (159, 500, 472), (614, 159, 472), (559, 167, 135), (137, 553, 168), (137, 186, 166), (553, 137, 166), (133, 553, 134), (166, 545, 329), (186, 137, 168), (545, 166, 186), (144, 217, 168), (212, 559, 215), (559, 212, 217), (140, 500, 457), (553, 144, 168), (559, 138, 215), (146, 564, 143), (169, 146, 143), (142, 622, 148), (142, 556, 143), (622, 142, 143), (592, 145, 564), (143, 556, 169), (146, 169, 554), (148, 183, 185), (183, 148, 622), (609, 170, 147), (147, 565, 157), (609, 147, 157), (149, 561, 165), (149, 597, 214), (561, 149, 214), (216, 549, 194), (216, 544, 188), (549, 216, 188), (187, 220, 561), (187, 566, 202), (220, 187, 202), (214, 566, 561), (214, 597, 172), (566, 214, 172), (219, 558, 203), (567, 219, 203), (180, 561, 220), (561, 180, 204), (190, 601, 163), (619, 190, 163), (193, 546, 206), (171, 601, 194), (171, 549, 163), (601, 171, 163), (156, 566, 172), (156, 549, 188), (566, 156, 188), (157, 597, 609), (157, 565, 172), (597, 157, 172), (208, 209, 206), (208, 568, 197), (209, 208, 197), (178, 568, 206), (571, 161, 211), (162, 601, 593), (601, 154, 189), (601, 190, 593), (549, 171, 194), (154, 601, 162), (196, 556, 185), (196, 597, 165), (556, 196, 165), (201, 568, 191), (201, 205, 197), (568, 201, 197), (210, 209, 202), (210, 566, 188), (209, 210, 188), (225, 560, 195), (222, 548, 317), (297, 225, 195), (597, 196, 185), (165, 561, 204), (549, 156, 172), (566, 210, 202), (200, 194, 189), (168, 572, 186), (564, 140, 457), (554, 169, 204), (597, 149, 165), (173, 628, 606), (603, 173, 606), (173, 603, 616), (628, 173, 616), (174, 603, 606), (603, 175, 616), (197, 563, 209), (205, 201, 191), (563, 197, 205), (177, 285, 198), (177, 541, 285), (177, 568, 178), (125, 285, 541), (546, 178, 206), (568, 177, 198), (125, 136, 605), (122, 227, 223), (184, 572, 217), (609, 174, 606), (218, 563, 207), (563, 218, 203), (213, 558, 220), (213, 563, 203), (558, 213, 203), (181, 558, 215), (181, 554, 204), (602, 200, 189), (556, 148, 185), (185, 609, 597), (154, 162, 151), (601, 189, 194), (191, 560, 205), (191, 568, 198), (544, 193, 206), (543, 198, 285), (202, 563, 220), (563, 202, 209), (558, 219, 215), (227, 218, 207), (556, 142, 148), (558, 180, 220), (568, 208, 206), (207, 119, 562), (563, 205, 207), (566, 187, 561), (544, 216, 194), (545, 222, 317), (572, 168, 217), (563, 213, 220), (226, 228, 235), (305, 226, 235), (234, 325, 320), (229, 337, 239), (310, 238, 309), (231, 320, 266), (231, 334, 235), (320, 231, 235), (232, 302, 301), (232, 309, 239), (302, 232, 239), (244, 319, 322), (241, 585, 301), (241, 302, 291), (585, 241, 291), (587, 244, 233), (240, 305, 235), (334, 240, 235), (233, 334, 266), (587, 233, 266), (334, 231, 266), (246, 302, 239), (337, 246, 239), (237, 308, 291), (309, 232, 301), (302, 237, 291), (245, 555, 257), (350, 245, 257), (302, 241, 301), (308, 248, 249), (247, 583, 286), (243, 322, 319), (251, 634, 279), (287, 251, 279), (252, 580, 255), (579, 252, 255), (254, 624, 259), (261, 576, 255), (576, 254, 259), (280, 287, 279), (263, 557, 268), (255, 610, 579), (259, 624, 577), (610, 259, 577), (580, 261, 255), (284, 278, 294), (578, 270, 292), (273, 574, 286), (290, 273, 286), (284, 267, 271), (288, 281, 271), (283, 299, 289), (574, 283, 289), (294, 582, 284), (282, 605, 299), (282, 303, 275), (605, 282, 275), (271, 575, 284), (575, 271, 281), (605, 289, 299), (303, 282, 299), (275, 543, 285), (279, 634, 295), (578, 292, 295), (583, 247, 249), (552, 300, 312), (313, 343, 585), (312, 587, 332), (312, 324, 552), (318, 626, 314), (324, 312, 332), (339, 344, 336), (625, 339, 336), (316, 347, 329), (545, 316, 329), (539, 357, 354), (368, 584, 344), (340, 368, 344), (584, 336, 344), (326, 353, 623), (608, 358, 364), (426, 640, 491), (637, 496, 444), (497, 604, 491), (640, 367, 491), (468, 474, 473), (520, 468, 473), (474, 490, 473), (488, 525, 512), (514, 488, 512), (369, 514, 512), (631, 430, 380), (436, 532, 440), (487, 542, 380), (380, 542, 399), (370, 382, 381), (370, 532, 383), (382, 370, 383), (383, 533, 382), (532, 370, 381), (371, 542, 384), (371, 386, 399), (542, 371, 399), (373, 534, 381), (373, 382, 376), (534, 373, 376), (382, 373, 381), (376, 477, 378), (385, 386, 384), (385, 551, 375), (386, 385, 375), (375, 390, 386), (377, 402, 530), (393, 522, 437), (386, 371, 384), (392, 521, 389), (477, 376, 382), (540, 399, 386), (372, 374, 521), (402, 551, 409), (530, 402, 409), (551, 385, 384), (428, 534, 478), (428, 439, 381), (534, 428, 381), (438, 439, 440), (438, 532, 381), (439, 438, 381), (439, 428, 478), (532, 438, 440), (534, 392, 389), (413, 542, 505), (413, 485, 384), (542, 413, 384), (483, 485, 431), (483, 551, 384), (485, 483, 384), (485, 413, 505), (542, 487, 505), (551, 483, 431), (529, 396, 437), (389, 478, 534), (387, 529, 437), (398, 387, 437), (437, 522, 398), (482, 596, 406), (482, 537, 410), (596, 482, 410), (404, 493, 410), (537, 404, 410), (633, 410, 493), (431, 409, 551), (627, 407, 403), (411, 439, 478), (439, 411, 434), (412, 485, 480), (412, 524, 431), (485, 412, 431), (524, 412, 480), (481, 464, 434), (464, 481, 465), (432, 524, 480), (432, 506, 493), (524, 432, 493), (479, 439, 434), (479, 531, 440), (439, 479, 440), (429, 538, 480), (429, 485, 505), (538, 429, 505), (416, 615, 451), (416, 594, 415), (615, 416, 415), (418, 638, 417), (418, 615, 415), (638, 418, 415), (414, 464, 475), (414, 531, 434), (464, 414, 434), (615, 418, 417), (594, 416, 451), (421, 617, 492), (421, 599, 420), (617, 421, 420), (453, 599, 422), (453, 633, 420), (599, 453, 420), (419, 538, 516), (419, 506, 480), (538, 419, 480), (599, 421, 492), (537, 482, 406), (506, 432, 480), (469, 449, 447), (594, 441, 475), (531, 450, 440), (531, 479, 434), (531, 414, 475), (452, 520, 473), (469, 452, 473), (466, 594, 451), (476, 466, 451), (564, 457, 592), (494, 617, 516), (509, 494, 516), (485, 429, 480), (506, 419, 516), (633, 453, 422), (509, 501, 495), (507, 513, 512), (525, 507, 512), (508, 618, 495), (617, 510, 492), (517, 509, 495), (484, 538, 505), (618, 517, 495)])
me_plane.use_remesh_preserve_volume = False
me_plane.use_remesh_preserve_attributes = False
me_plane.use_mirror_vertex_groups = False
me_plane.update()
me_cube_005 = bpy.data.meshes.new('Cube.005')
me_cube_005.from_pydata([(2.241, -1.74, 0.5109), (2.241, -1.74, 0.7664), (2.241, -2.384e-07, 0.5109), (2.241, -2.384e-07, 0.7664), (3.362, -1.74, 0.0), (3.362, -1.74, 0.7664), (3.362, -2.384e-07, 0.0), (3.362, -2.384e-07, 0.7664), (1.121, -1.74, 0.2555), (1.121, -1.74, 0.5109), (1.121, -2.384e-07, 0.2555), (1.121, -2.384e-07, 0.5109), (2.241, -2.384e-07, 0.5109), (2.241, -1.74, 0.5109), (0.0, -1.74, 0.0), (0.0, -1.74, 0.2555), (0.0, -2.384e-07, 0.0), (0.0, -2.384e-07, 0.2555), (1.121, -2.384e-07, 0.2555), (1.121, -1.74, 0.2555)], [], [(0, 1, 3, 2), (2, 3, 7, 6), (6, 7, 5, 4), (4, 5, 1, 0), (7, 3, 1, 5), (8, 9, 11, 10), (4, 13, 9, 8), (12, 11, 9, 13), (10, 11, 12, 6), (14, 15, 17, 16), (4, 19, 15, 14), (18, 17, 15, 19), (16, 6, 4, 14), (16, 17, 18, 6)])
me_cube_005.use_remesh_preserve_volume = False
me_cube_005.use_remesh_preserve_attributes = False
me_cube_005.use_mirror_vertex_groups = False
me_cube_005.update()
me_cube_004 = bpy.data.meshes.new('Cube.004')
me_cube_004.from_pydata([(0.9552, 0.9552, -4.516e-08), (0.9552, -2.498, -4.516e-08), (-0.9552, -2.498, -4.516e-08), (-0.9552, 0.9552, -4.516e-08), (0.9552, -2.498, 0.5116), (-0.9552, -2.498, 0.5116)], [], [(0, 1, 2, 3), (0, 3, 5, 4), (0, 4, 1), (1, 4, 5, 2), (2, 5, 3)])
me_cube_004.materials.append(mat_material)
me_cube_004.use_remesh_preserve_volume = False
me_cube_004.use_remesh_preserve_attributes = False
me_cube_004.use_mirror_vertex_groups = False
me_cube_004.update()
me_cube_003 = bpy.data.meshes.new('Cube.003')
me_cube_003.from_pydata([(0.9552, 0.9552, -4.516e-08), (0.9552, -2.498, -4.516e-08), (-0.9552, -2.498, -4.516e-08), (-0.9552, 0.9552, -4.516e-08), (0.9552, -2.498, 2.305), (-0.9552, -2.498, 2.305)], [], [(0, 1, 2, 3), (0, 3, 5, 4), (0, 4, 1), (1, 4, 5, 2), (2, 5, 3)])
me_cube_003.materials.append(mat_material)
me_cube_003.use_remesh_preserve_volume = False
me_cube_003.use_remesh_preserve_attributes = False
me_cube_003.use_mirror_vertex_groups = False
me_cube_003.update()
me_cube_002 = bpy.data.meshes.new('Cube.002')
me_cube_002.from_pydata([(0.9552, 0.9552, -4.516e-08), (0.9552, -2.498, -4.516e-08), (-0.9552, -2.498, -4.516e-08), (-0.9552, 0.9552, -4.516e-08), (0.9552, -2.498, 1.361), (-0.9552, -2.498, 1.361)], [], [(0, 1, 2, 3), (0, 3, 5, 4), (0, 4, 1), (1, 4, 5, 2), (2, 5, 3)])
me_cube_002.materials.append(mat_material)
me_cube_002.use_remesh_preserve_volume = False
me_cube_002.use_remesh_preserve_attributes = False
me_cube_002.use_mirror_vertex_groups = False
me_cube_002.update()
me_cube_001 = bpy.data.meshes.new('Cube.001')
me_cube_001.from_pydata([(0.9552, 0.9552, -4.516e-08), (0.9552, -2.498, -4.516e-08), (-0.9552, -2.498, -4.516e-08), (-0.9552, 0.9552, -4.516e-08), (0.9552, -2.498, 0.8175), (-0.9552, -2.498, 0.8175)], [], [(0, 1, 2, 3), (0, 3, 5, 4), (0, 4, 1), (1, 4, 5, 2), (2, 5, 3)])
me_cube_001.materials.append(mat_material)
me_cube_001.use_remesh_preserve_volume = False
me_cube_001.use_remesh_preserve_attributes = False
me_cube_001.use_mirror_vertex_groups = False
me_cube_001.update()
me_cube = bpy.data.meshes.new('Cube')
me_cube.from_pydata([(7.407, 7.407, -0.1592), (7.407, -7.407, -0.1592), (-7.407, -7.407, -0.1592), (-7.407, 7.407, -0.1592), (7.407, 7.407, 0.0), (7.407, -7.407, 0.0), (-7.407, -7.407, 0.0), (-7.407, 7.407, 0.0)], [], [(0, 1, 2, 3), (4, 7, 6, 5), (0, 4, 5, 1), (1, 5, 6, 2), (2, 6, 7, 3), (4, 0, 3, 7)])
me_cube.materials.append(mat_material)
me_cube.use_remesh_preserve_volume = False
me_cube.use_remesh_preserve_attributes = False
me_cube.use_mirror_vertex_groups = False
me_cube.update()
me_icosphere = bpy.data.meshes.new('Icosphere')
me_icosphere.from_pydata([(-2.282e-13, 1.141e-13, 0.4957), (0.4357, -0.3165, 0.8285), (-0.1664, -0.5122, 0.8285), (-0.5385, 1.141e-13, 0.8285), (-0.1664, 0.5122, 0.8285), (0.4357, 0.3165, 0.8285), (0.1664, -0.5122, 1.763), (-0.4357, -0.3165, 1.763), (-0.4357, 0.3165, 1.763), (0.1664, 0.5122, 1.763), (0.5385, 1.141e-13, 1.763), (-2.282e-13, 1.141e-13, 2.096), (-0.1402, -0.4314, 0.7019), (-0.09781, -0.301, 0.5856), (-0.04673, -0.1438, 0.515), (0.1223, -0.08888, 0.515), (0.2561, -0.1861, 0.5856), (0.367, -0.2666, 0.7019), (0.3203, -0.4104, 0.7954), (0.1583, -0.4871, 0.7813), (-0.01785, -0.5203, 0.7954), (0.4893, 0.1778, 0.7954), (0.5122, -1.758e-08, 0.7813), (0.4893, -0.1778, 0.7954), (0.1223, 0.08888, 0.515), (0.2561, 0.1861, 0.5856), (0.367, 0.2666, 0.7019), (-0.4536, 1.141e-13, 0.7019), (-0.3165, 1.141e-13, 0.5856), (-0.1512, 1.141e-13, 0.515), (-0.2914, -0.4314, 0.7954), (-0.4143, -0.301, 0.7813), (-0.5004, -0.1438, 0.7954), (-0.1402, 0.4314, 0.7019), (-0.09781, 0.301, 0.5856), (-0.04673, 0.1438, 0.515), (-0.5004, 0.1438, 0.7954), (-0.4143, 0.301, 0.7813), (-0.2914, 0.4314, 0.7954), (-0.01785, 0.5203, 0.7954), (0.1583, 0.4871, 0.7813), (0.3203, 0.4104, 0.7954), (0.576, -0.08888, 1.645), (0.5182, -0.2666, 0.9466), (0.5182, 0.2666, 0.9466), (0.576, 0.08888, 1.645), (0.09345, -0.5752, 1.645), (-0.09345, -0.5752, 0.9466), (0.4137, -0.4104, 0.9466), (0.2625, -0.5203, 1.645), (-0.5182, -0.2666, 1.645), (-0.576, -0.08888, 0.9466), (-0.2625, -0.5203, 0.9466), (-0.4137, -0.4104, 1.645), (-0.4137, 0.4104, 1.645), (-0.2625, 0.5203, 0.9466), (-0.576, 0.08888, 0.9466), (-0.5182, 0.2666, 1.645), (0.2625, 0.5203, 1.645), (0.4137, 0.4104, 0.9466), (-0.09345, 0.5752, 0.9466), (0.09345, 0.5752, 1.645), (0.5004, -0.1438, 1.796), (0.4143, -0.301, 1.81), (0.2914, -0.4314, 1.796), (0.01785, -0.5203, 1.796), (-0.1583, -0.4871, 1.81), (-0.3203, -0.4104, 1.796), (-0.4893, -0.1778, 1.796), (-0.5122, 1.758e-08, 1.81), (-0.4893, 0.1778, 1.796), (-0.3203, 0.4104, 1.796), (-0.1583, 0.4871, 1.81), (0.01785, 0.5203, 1.796), (0.2914, 0.4314, 1.796), (0.4143, 0.301, 1.81), (0.5004, 0.1438, 1.796), (0.04673, -0.1438, 2.076), (0.09781, -0.301, 2.006), (0.1402, -0.4314, 1.89), (0.4536, 1.141e-13, 1.89), (0.3165, 1.141e-13, 2.006), (0.1512, 1.141e-13, 2.076), (-0.1223, -0.08888, 2.076), (-0.2561, -0.1861, 2.006), (-0.367, -0.2666, 1.89), (-0.1223, 0.08888, 2.076), (-0.2561, 0.1861, 2.006), (-0.367, 0.2666, 1.89), (0.04673, 0.1438, 2.076), (0.09781, 0.301, 2.006), (0.1402, 0.4314, 1.89), (0.2178, 0.1583, 2.032), (0.3842, 0.1583, 1.929), (0.2693, 0.3165, 1.929), (-0.08321, 0.2561, 2.032), (-0.03178, 0.4143, 1.929), (-0.2178, 0.3539, 1.929), (-0.2693, 1.141e-13, 2.032), (-0.4039, 0.09781, 1.929), (-0.4039, -0.09781, 1.929), (-0.08321, -0.2561, 2.032), (-0.2178, -0.3539, 1.929), (-0.03178, -0.4143, 1.929), (0.2178, -0.1583, 2.032), (0.2693, -0.3165, 1.929), (0.3842, -0.1583, 1.929), (0.5189, 0.2561, 1.66), (0.4039, 0.4143, 1.66), (-0.08321, 0.5726, 1.66), (-0.2693, 0.5122, 1.66), (-0.5703, 0.09781, 1.66), (-0.5703, -0.09781, 1.66), (-0.2693, -0.5122, 1.66), (-0.08321, -0.5726, 1.66), (0.4039, -0.4143, 1.66), (0.5189, -0.2561, 1.66), (0.2693, 0.5122, 0.9314), (0.08321, 0.5726, 0.9314), (-0.4039, 0.4143, 0.9314), (-0.5189, 0.2561, 0.9314), (-0.5189, -0.2561, 0.9314), (-0.4039, -0.4143, 0.9314), (0.08321, -0.5726, 0.9314), (0.2693, -0.5122, 0.9314), (0.5703, -0.09781, 0.9314), (0.5703, 0.09781, 0.9314), (0.2178, 0.3539, 0.6621), (0.08321, 0.2561, 0.5593), (0.03178, 0.4143, 0.6621), (-0.2693, 0.3165, 0.6621), (-0.2178, 0.1583, 0.5593), (-0.3842, 0.1583, 0.6621), (-0.3842, -0.1583, 0.6621), (-0.2178, -0.1583, 0.5593), (-0.2693, -0.3165, 0.6621), (0.4039, 0.09781, 0.6621), (0.4039, -0.09781, 0.6621), (0.2693, -4.361e-07, 0.5593), (0.03178, -0.4143, 0.6621), (0.08321, -0.2561, 0.5593), (0.2178, -0.3539, 0.6621), (0.5696, -0.1861, 1.082), (0.5702, -0.1843, 1.51), (0.5702, 0.1843, 1.51), (0.5697, 0.186, 1.082), (-0.0009055, -0.5993, 1.082), (0.0009634, -0.5993, 1.51), (0.3515, -0.4853, 1.51), (0.353, -0.4843, 1.082), (-0.5702, -0.1843, 1.082), (-0.5696, -0.1861, 1.51), (-0.353, -0.4843, 1.51), (-0.3515, -0.4854, 1.082), (-0.3515, 0.4854, 1.082), (-0.353, 0.4843, 1.51), (-0.5697, 0.1861, 1.509), (-0.5702, 0.1843, 1.082), (0.353, 0.4842, 1.082), (0.3515, 0.4853, 1.51), (0.0009618, 0.5993, 1.51), (-0.0008891, 0.5993, 1.082), (0.4849, 0.3523, 1.082), (0.4846, 0.3521, 1.51), (-0.1852, 0.57, 1.082), (-0.1851, 0.5697, 1.51), (-0.5993, -3.836e-05, 1.082), (-0.5991, -3.507e-05, 1.51), (-0.1852, -0.57, 1.082), (-0.1851, -0.5697, 1.51), (0.4849, -0.3523, 1.082), (0.4846, -0.3521, 1.51), (0.1852, 0.57, 1.51), (0.1851, 0.5697, 1.082), (-0.4849, 0.3523, 1.51), (-0.4846, 0.3521, 1.082), (-0.4849, -0.3523, 1.51), (-0.4846, -0.3521, 1.082), (0.1852, -0.57, 1.51), (0.1851, -0.5697, 1.082), (0.5993, -1.966e-05, 1.51), (0.599, -8.821e-06, 1.082)], [], [(0, 15, 14), (1, 17, 23), (0, 14, 29), (0, 29, 35), (0, 35, 24), (1, 23, 43), (2, 20, 47), (3, 32, 51), (4, 38, 55), (5, 41, 59), (1, 43, 48), (2, 47, 52), (3, 51, 56), (4, 55, 60), (5, 59, 44), (6, 64, 79), (7, 67, 85), (8, 70, 88), (9, 73, 91), (10, 76, 80), (82, 89, 11), (81, 92, 82), (80, 93, 81), (82, 92, 89), (92, 90, 89), (81, 93, 92), (93, 94, 92), (92, 94, 90), (94, 91, 90), (80, 76, 93), (76, 75, 93), (93, 75, 94), (75, 74, 94), (94, 74, 91), (74, 9, 91), (89, 86, 11), (90, 95, 89), (91, 96, 90), (89, 95, 86), (95, 87, 86), (90, 96, 95), (96, 97, 95), (95, 97, 87), (97, 88, 87), (91, 73, 96), (73, 72, 96), (96, 72, 97), (72, 71, 97), (97, 71, 88), (71, 8, 88), (86, 83, 11), (87, 98, 86), (88, 99, 87), (86, 98, 83), (98, 84, 83), (87, 99, 98), (99, 100, 98), (98, 100, 84), (100, 85, 84), (88, 70, 99), (70, 69, 99), (99, 69, 100), (69, 68, 100), (100, 68, 85), (68, 7, 85), (83, 77, 11), (84, 101, 83), (85, 102, 84), (83, 101, 77), (101, 78, 77), (84, 102, 101), (102, 103, 101), (101, 103, 78), (103, 79, 78), (85, 67, 102), (67, 66, 102), (102, 66, 103), (66, 65, 103), (103, 65, 79), (65, 6, 79), (77, 82, 11), (78, 104, 77), (79, 105, 78), (77, 104, 82), (104, 81, 82), (78, 105, 104), (105, 106, 104), (104, 106, 81), (106, 80, 81), (79, 64, 105), (64, 63, 105), (105, 63, 106), (63, 62, 106), (106, 62, 80), (62, 10, 80), (45, 76, 10), (144, 163, 107), (180, 144, 45), (45, 107, 76), (107, 75, 76), (181, 126, 145), (60, 55, 164), (107, 108, 75), (108, 74, 75), (163, 108, 107), (163, 159, 108), (159, 172, 58), (59, 117, 158), (108, 58, 74), (58, 9, 74), (61, 73, 9), (160, 165, 109), (172, 160, 61), (61, 109, 73), (109, 72, 73), (173, 118, 161), (56, 51, 166), (109, 110, 72), (110, 71, 72), (165, 110, 109), (165, 155, 110), (155, 174, 54), (55, 119, 154), (110, 54, 71), (54, 8, 71), (57, 70, 8), (156, 167, 111), (174, 156, 57), (57, 111, 70), (111, 69, 70), (175, 120, 157), (52, 47, 168), (111, 112, 69), (112, 68, 69), (167, 112, 111), (167, 151, 112), (151, 176, 50), (51, 121, 150), (112, 50, 68), (50, 7, 68), (53, 67, 7), (152, 169, 113), (176, 152, 53), (53, 113, 67), (113, 66, 67), (177, 122, 153), (48, 43, 170), (113, 114, 66), (114, 65, 66), (169, 114, 113), (169, 147, 114), (147, 178, 46), (47, 123, 146), (114, 46, 65), (46, 6, 65), (49, 64, 6), (148, 171, 115), (178, 148, 49), (49, 115, 64), (115, 63, 64), (179, 124, 149), (58, 172, 61), (115, 116, 63), (116, 62, 63), (171, 116, 115), (171, 143, 116), (143, 180, 42), (43, 125, 142), (116, 42, 62), (42, 10, 62), (58, 61, 9), (158, 117, 173), (59, 158, 162), (117, 118, 173), (160, 109, 61), (60, 164, 161), (54, 174, 57), (118, 60, 161), (44, 59, 162), (59, 41, 117), (41, 40, 117), (117, 40, 118), (40, 39, 118), (118, 39, 60), (39, 4, 60), (54, 57, 8), (154, 119, 175), (55, 154, 164), (119, 120, 175), (156, 111, 57), (56, 166, 157), (50, 176, 53), (120, 56, 157), (159, 58, 108), (55, 38, 119), (38, 37, 119), (119, 37, 120), (37, 36, 120), (120, 36, 56), (36, 3, 56), (50, 53, 7), (150, 121, 177), (51, 150, 166), (121, 122, 177), (152, 113, 53), (52, 168, 153), (46, 178, 49), (122, 52, 153), (155, 54, 110), (51, 32, 121), (32, 31, 121), (121, 31, 122), (31, 30, 122), (122, 30, 52), (30, 2, 52), (46, 49, 6), (146, 123, 179), (47, 146, 168), (123, 124, 179), (148, 115, 49), (48, 170, 149), (42, 180, 45), (124, 48, 149), (151, 50, 112), (47, 20, 123), (20, 19, 123), (123, 19, 124), (19, 18, 124), (124, 18, 48), (18, 1, 48), (42, 45, 10), (142, 125, 181), (43, 142, 170), (125, 126, 181), (144, 107, 45), (44, 162, 145), (126, 44, 145), (147, 46, 114), (43, 23, 125), (23, 22, 125), (125, 22, 126), (22, 21, 126), (126, 21, 44), (21, 5, 44), (26, 41, 5), (25, 127, 26), (24, 128, 25), (26, 127, 41), (127, 40, 41), (25, 128, 127), (128, 129, 127), (127, 129, 40), (129, 39, 40), (24, 35, 128), (35, 34, 128), (128, 34, 129), (34, 33, 129), (129, 33, 39), (33, 4, 39), (33, 38, 4), (34, 130, 33), (35, 131, 34), (33, 130, 38), (130, 37, 38), (34, 131, 130), (131, 132, 130), (130, 132, 37), (132, 36, 37), (35, 29, 131), (29, 28, 131), (131, 28, 132), (28, 27, 132), (132, 27, 36), (27, 3, 36), (27, 32, 3), (28, 133, 27), (29, 134, 28), (27, 133, 32), (133, 31, 32), (28, 134, 133), (134, 135, 133), (133, 135, 31), (135, 30, 31), (29, 14, 134), (14, 13, 134), (134, 13, 135), (13, 12, 135), (135, 12, 30), (12, 2, 30), (21, 26, 5), (22, 136, 21), (23, 137, 22), (21, 136, 26), (136, 25, 26), (22, 137, 136), (137, 138, 136), (136, 138, 25), (138, 24, 25), (23, 17, 137), (17, 16, 137), (137, 16, 138), (16, 15, 138), (138, 15, 24), (15, 0, 24), (12, 20, 2), (13, 139, 12), (14, 140, 13), (12, 139, 20), (139, 19, 20), (13, 140, 139), (140, 141, 139), (139, 141, 19), (141, 18, 19), (14, 15, 140), (15, 16, 140), (140, 16, 141), (16, 17, 141), (141, 17, 18), (17, 1, 18), (145, 162, 163, 144), (162, 158, 159, 163), (161, 164, 165, 160), (164, 154, 155, 165), (157, 166, 167, 156), (166, 150, 151, 167), (153, 168, 169, 152), (168, 146, 147, 169), (149, 170, 171, 148), (170, 142, 143, 171), (173, 161, 160, 172), (158, 173, 172, 159), (175, 157, 156, 174), (154, 175, 174, 155), (177, 153, 152, 176), (150, 177, 176, 151), (179, 149, 148, 178), (146, 179, 178, 147), (181, 145, 144, 180), (142, 181, 180, 143), (143, 42, 116)])
me_icosphere.use_remesh_preserve_volume = False
me_icosphere.use_remesh_preserve_attributes = False
me_icosphere.use_mirror_vertex_groups = False
me_icosphere.update()

# ---- objects
ob_button = bpy.data.objects.new('button', me_cylinder_002)
ob_stand = bpy.data.objects.new('stand', me_cylinder_001)
ob_lader1 = bpy.data.objects.new('lader1', me_cube_008)
ob_groundbumpy = bpy.data.objects.new('groundBumpy', me_plane)
ob_stair1 = bpy.data.objects.new('stair1', me_cube_005)
ob_ramp1 = bpy.data.objects.new('ramp1', me_cube_004)
ob_ramp4 = bpy.data.objects.new('ramp4', me_cube_003)
ob_ramp3 = bpy.data.objects.new('ramp3', me_cube_002)
ob_ramp2 = bpy.data.objects.new('ramp2', me_cube_001)
ob_groundflat = bpy.data.objects.new('groundFlat', me_cube)
ob_lamp = bpy.data.objects.new('Lamp', light_lamp)
ob_camera = bpy.data.objects.new('Camera', cam_camera)
ob_character = bpy.data.objects.new('character', me_icosphere)

# ---- transforms, parenting, visibility, modifiers, constraints
ob_button.location = (5.955, 0.6967, 1.479)
ob_button.rotation_euler = (0.0, -0.0, 3.142)
ob_button.scale = (-0.004178, -0.004178, -0.004178)
ob_button.lineart.crease_threshold = 0.0
ob_stand.location = (5.955, 0.6967, -0.1592)
ob_stand.rotation_euler = (0.0, -0.0, 3.142)
ob_stand.scale = (0.0192, 0.0192, 0.0192)
ob_stand.lineart.crease_threshold = 0.0
ob_lader1.location = (-6.844, 0.6311, 0.1972)
ob_lader1.lineart.crease_threshold = 0.0
ob_groundbumpy.location = (-4.877, 4.887, -2.661e-05)
ob_groundbumpy.scale = (0.1954, 0.1954, 0.1954)
ob_groundbumpy.lineart.crease_threshold = 0.0
ob_stair1.location = (2.237, 5.26, 7.19e-09)
ob_stair1.lineart.crease_threshold = 0.0
ob_ramp1.location = (4.382, -3.071, 5.96e-08)
ob_ramp1.lock_rotations_4d = False
ob_ramp1.empty_display_type = 'ARROWS'
ob_ramp1.lineart.crease_threshold = 0.0
ob_ramp4.location = (-4.455, -3.071, 5.96e-08)
ob_ramp4.lock_rotations_4d = False
ob_ramp4.empty_display_type = 'ARROWS'
ob_ramp4.lineart.crease_threshold = 0.0
ob_ramp3.location = (-1.558, -3.071, 5.96e-08)
ob_ramp3.lock_rotations_4d = False
ob_ramp3.empty_display_type = 'ARROWS'
ob_ramp3.lineart.crease_threshold = 0.0
ob_ramp2.location = (1.185, -3.071, 5.96e-08)
ob_ramp2.lock_rotations_4d = False
ob_ramp2.empty_display_type = 'ARROWS'
ob_ramp2.lineart.crease_threshold = 0.0
ob_groundflat.location = (0.0, 0.0, 0.0)
ob_groundflat.lock_rotations_4d = False
ob_groundflat.empty_display_type = 'ARROWS'
ob_groundflat.lineart.crease_threshold = 0.0
ob_lamp.location = (4.076, 1.005, 5.904)
ob_lamp.rotation_euler = (0.6503, 0.05522, 2.467)
ob_lamp.lock_rotations_4d = False
ob_lamp.empty_display_type = 'ARROWS'
ob_lamp.color = (0.0, 0.0, 0.0, 0.0)
ob_lamp.lineart.crease_threshold = 0.0
ob_camera.location = (7.481, -6.508, 5.344)
ob_camera.rotation_euler = (1.109, 0.0, 0.8149)
ob_camera.lock_rotations_4d = False
ob_camera.empty_display_type = 'ARROWS'
ob_camera.color = (0.0, 0.0, 0.0, 0.0)
ob_camera.display_type = 'WIRE'
ob_camera.lineart.crease_threshold = 0.0
ob_character.location = (1.137e-13, -5.684e-14, 0.0)
ob_character.lineart.crease_threshold = 0.0

# ---- collection membership
col_collection_1.objects.link(ob_button)
col_collection_1.objects.link(ob_stand)
col_collection_1.objects.link(ob_lader1)
col_collection_1.objects.link(ob_groundbumpy)
col_collection_1.objects.link(ob_stair1)
col_collection_1.objects.link(ob_ramp1)
col_collection_1.objects.link(ob_ramp4)
col_collection_1.objects.link(ob_ramp3)
col_collection_1.objects.link(ob_ramp2)
col_collection_1.objects.link(ob_groundflat)
col_collection_1.objects.link(ob_lamp)
col_collection_1.objects.link(ob_camera)
col_collection_1.objects.link(ob_character)

# ---- scene / render settings (as saved in the file)
scene.camera = ob_camera
scene.frame_start = 1; scene.frame_end = 250; scene.frame_set(1)
scene.render.engine = 'CYCLES'
scene.render.resolution_percentage = 50
scene.render.dither_intensity = 0.0
scene.cycles.use_denoising = False
scene.cycles.samples = 128
scene.cycles.sampling_pattern = 'TABULATED_SOBOL'
scene.cycles.light_sampling_threshold = 0.0
scene.cycles.use_adaptive_sampling = False
scene.cycles.use_light_tree = False
scene.cycles.blur_glossy = 0.0
scene.cycles.sample_clamp_indirect = 0.0
scene.view_settings.view_transform = 'Standard'
scene.unit_settings.scale_length = 0.0254
bpy.context.view_layer.update()
